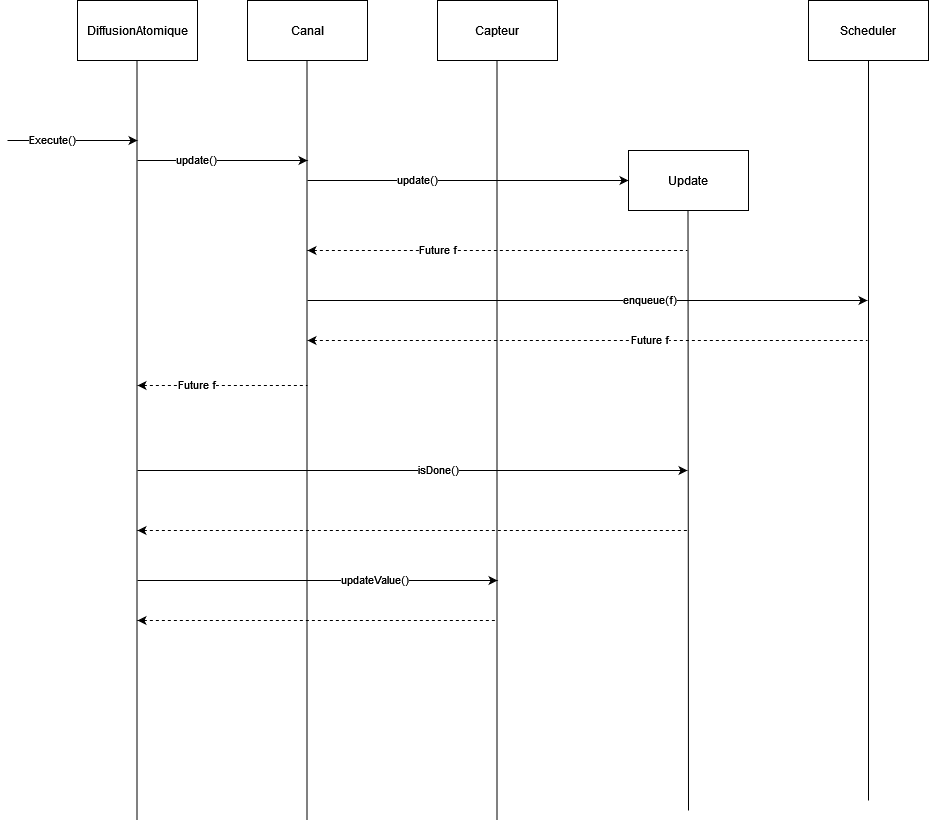

The diagram above was exported from draw.io. Its source (the exported page's mxGraphModel, read from the mxfile embedded in the PNG):
<mxGraphModel dx="2889" dy="1140" grid="1" gridSize="10" guides="1" tooltips="1" connect="1" arrows="1" fold="1" page="1" pageScale="1" pageWidth="827" pageHeight="1169" math="0" shadow="0">
  <root>
    <mxCell id="0" />
    <mxCell id="1" parent="0" />
    <mxCell id="1ZHuc8b5rfn7OZ9Zx5jN-1" value="DiffusionAtomique" style="rounded=0;whiteSpace=wrap;html=1;" vertex="1" parent="1">
      <mxGeometry x="50" y="200" width="120" height="60" as="geometry" />
    </mxCell>
    <mxCell id="1ZHuc8b5rfn7OZ9Zx5jN-2" value="" style="endArrow=none;html=1;rounded=0;" edge="1" parent="1">
      <mxGeometry width="50" height="50" relative="1" as="geometry">
        <mxPoint x="109.5" y="1020" as="sourcePoint" />
        <mxPoint x="109.5" y="260" as="targetPoint" />
        <Array as="points" />
      </mxGeometry>
    </mxCell>
    <mxCell id="1ZHuc8b5rfn7OZ9Zx5jN-3" value="" style="endArrow=classic;html=1;rounded=0;" edge="1" parent="1">
      <mxGeometry width="50" height="50" relative="1" as="geometry">
        <mxPoint x="-20" y="340" as="sourcePoint" />
        <mxPoint x="110" y="340" as="targetPoint" />
      </mxGeometry>
    </mxCell>
    <mxCell id="1ZHuc8b5rfn7OZ9Zx5jN-4" value="Execute()" style="edgeLabel;html=1;align=center;verticalAlign=middle;resizable=0;points=[];" vertex="1" connectable="0" parent="1ZHuc8b5rfn7OZ9Zx5jN-3">
      <mxGeometry x="-0.3231" y="2" relative="1" as="geometry">
        <mxPoint as="offset" />
      </mxGeometry>
    </mxCell>
    <mxCell id="1ZHuc8b5rfn7OZ9Zx5jN-6" value="Canal" style="rounded=0;whiteSpace=wrap;html=1;" vertex="1" parent="1">
      <mxGeometry x="220" y="200" width="120" height="60" as="geometry" />
    </mxCell>
    <mxCell id="1ZHuc8b5rfn7OZ9Zx5jN-7" value="" style="endArrow=none;html=1;rounded=0;" edge="1" parent="1">
      <mxGeometry width="50" height="50" relative="1" as="geometry">
        <mxPoint x="279.5" y="1020" as="sourcePoint" />
        <mxPoint x="279.5" y="260" as="targetPoint" />
        <Array as="points" />
      </mxGeometry>
    </mxCell>
    <mxCell id="1ZHuc8b5rfn7OZ9Zx5jN-8" value="Update" style="rounded=0;whiteSpace=wrap;html=1;" vertex="1" parent="1">
      <mxGeometry x="601" y="350" width="120" height="60" as="geometry" />
    </mxCell>
    <mxCell id="1ZHuc8b5rfn7OZ9Zx5jN-10" value="" style="endArrow=classic;html=1;rounded=0;" edge="1" parent="1">
      <mxGeometry width="50" height="50" relative="1" as="geometry">
        <mxPoint x="110" y="360" as="sourcePoint" />
        <mxPoint x="280" y="360" as="targetPoint" />
      </mxGeometry>
    </mxCell>
    <mxCell id="1ZHuc8b5rfn7OZ9Zx5jN-11" value="update()" style="edgeLabel;html=1;align=center;verticalAlign=middle;resizable=0;points=[];" vertex="1" connectable="0" parent="1ZHuc8b5rfn7OZ9Zx5jN-10">
      <mxGeometry x="-0.3231" y="2" relative="1" as="geometry">
        <mxPoint as="offset" />
      </mxGeometry>
    </mxCell>
    <mxCell id="1ZHuc8b5rfn7OZ9Zx5jN-12" value="" style="endArrow=classic;html=1;rounded=0;entryX=0;entryY=0.5;entryDx=0;entryDy=0;" edge="1" parent="1" target="1ZHuc8b5rfn7OZ9Zx5jN-8">
      <mxGeometry width="50" height="50" relative="1" as="geometry">
        <mxPoint x="280" y="380" as="sourcePoint" />
        <mxPoint x="450" y="380" as="targetPoint" />
      </mxGeometry>
    </mxCell>
    <mxCell id="1ZHuc8b5rfn7OZ9Zx5jN-13" value="update()" style="edgeLabel;html=1;align=center;verticalAlign=middle;resizable=0;points=[];" vertex="1" connectable="0" parent="1ZHuc8b5rfn7OZ9Zx5jN-12">
      <mxGeometry x="-0.3231" y="2" relative="1" as="geometry">
        <mxPoint as="offset" />
      </mxGeometry>
    </mxCell>
    <mxCell id="1ZHuc8b5rfn7OZ9Zx5jN-14" value="" style="endArrow=none;html=1;rounded=0;" edge="1" parent="1">
      <mxGeometry width="50" height="50" relative="1" as="geometry">
        <mxPoint x="661" y="1010" as="sourcePoint" />
        <mxPoint x="660.5" y="409" as="targetPoint" />
        <Array as="points" />
      </mxGeometry>
    </mxCell>
    <mxCell id="1ZHuc8b5rfn7OZ9Zx5jN-15" value="" style="endArrow=none;html=1;rounded=0;startArrow=classic;startFill=1;endFill=0;dashed=1;" edge="1" parent="1">
      <mxGeometry width="50" height="50" relative="1" as="geometry">
        <mxPoint x="280" y="450" as="sourcePoint" />
        <mxPoint x="660" y="450" as="targetPoint" />
      </mxGeometry>
    </mxCell>
    <mxCell id="1ZHuc8b5rfn7OZ9Zx5jN-16" value="Future f" style="edgeLabel;html=1;align=center;verticalAlign=middle;resizable=0;points=[];" vertex="1" connectable="0" parent="1ZHuc8b5rfn7OZ9Zx5jN-15">
      <mxGeometry x="-0.3231" y="2" relative="1" as="geometry">
        <mxPoint as="offset" />
      </mxGeometry>
    </mxCell>
    <mxCell id="1ZHuc8b5rfn7OZ9Zx5jN-17" value="Scheduler" style="rounded=0;whiteSpace=wrap;html=1;" vertex="1" parent="1">
      <mxGeometry x="781" y="200" width="120" height="60" as="geometry" />
    </mxCell>
    <mxCell id="1ZHuc8b5rfn7OZ9Zx5jN-18" value="" style="endArrow=none;html=1;rounded=0;entryX=0.5;entryY=1;entryDx=0;entryDy=0;" edge="1" parent="1" target="1ZHuc8b5rfn7OZ9Zx5jN-17">
      <mxGeometry width="50" height="50" relative="1" as="geometry">
        <mxPoint x="841" y="1000" as="sourcePoint" />
        <mxPoint x="840.5" y="409" as="targetPoint" />
        <Array as="points" />
      </mxGeometry>
    </mxCell>
    <mxCell id="1ZHuc8b5rfn7OZ9Zx5jN-19" value="" style="endArrow=classic;html=1;rounded=0;" edge="1" parent="1">
      <mxGeometry width="50" height="50" relative="1" as="geometry">
        <mxPoint x="280" y="500" as="sourcePoint" />
        <mxPoint x="840" y="500" as="targetPoint" />
      </mxGeometry>
    </mxCell>
    <mxCell id="1ZHuc8b5rfn7OZ9Zx5jN-20" value="enqueue(f)" style="edgeLabel;html=1;align=center;verticalAlign=middle;resizable=0;points=[];" vertex="1" connectable="0" parent="1ZHuc8b5rfn7OZ9Zx5jN-19">
      <mxGeometry x="-0.3231" y="2" relative="1" as="geometry">
        <mxPoint x="151" as="offset" />
      </mxGeometry>
    </mxCell>
    <mxCell id="1ZHuc8b5rfn7OZ9Zx5jN-21" value="" style="endArrow=none;html=1;rounded=0;startArrow=classic;startFill=1;endFill=0;dashed=1;" edge="1" parent="1">
      <mxGeometry width="50" height="50" relative="1" as="geometry">
        <mxPoint x="280" y="540" as="sourcePoint" />
        <mxPoint x="840" y="540" as="targetPoint" />
      </mxGeometry>
    </mxCell>
    <mxCell id="1ZHuc8b5rfn7OZ9Zx5jN-22" value="Future f" style="edgeLabel;html=1;align=center;verticalAlign=middle;resizable=0;points=[];" vertex="1" connectable="0" parent="1ZHuc8b5rfn7OZ9Zx5jN-21">
      <mxGeometry x="-0.3231" y="2" relative="1" as="geometry">
        <mxPoint x="151" as="offset" />
      </mxGeometry>
    </mxCell>
    <mxCell id="1ZHuc8b5rfn7OZ9Zx5jN-23" value="" style="endArrow=none;html=1;rounded=0;startArrow=classic;startFill=1;endFill=0;dashed=1;" edge="1" parent="1">
      <mxGeometry width="50" height="50" relative="1" as="geometry">
        <mxPoint x="110" y="585" as="sourcePoint" />
        <mxPoint x="280" y="585" as="targetPoint" />
      </mxGeometry>
    </mxCell>
    <mxCell id="1ZHuc8b5rfn7OZ9Zx5jN-24" value="Future f" style="edgeLabel;html=1;align=center;verticalAlign=middle;resizable=0;points=[];" vertex="1" connectable="0" parent="1ZHuc8b5rfn7OZ9Zx5jN-23">
      <mxGeometry x="-0.3231" y="2" relative="1" as="geometry">
        <mxPoint as="offset" />
      </mxGeometry>
    </mxCell>
    <mxCell id="1ZHuc8b5rfn7OZ9Zx5jN-29" value="Capteur" style="rounded=0;whiteSpace=wrap;html=1;" vertex="1" parent="1">
      <mxGeometry x="410" y="200" width="120" height="60" as="geometry" />
    </mxCell>
    <mxCell id="1ZHuc8b5rfn7OZ9Zx5jN-30" value="" style="endArrow=none;html=1;rounded=0;" edge="1" parent="1">
      <mxGeometry width="50" height="50" relative="1" as="geometry">
        <mxPoint x="469.5" y="1020" as="sourcePoint" />
        <mxPoint x="469.5" y="260" as="targetPoint" />
        <Array as="points" />
      </mxGeometry>
    </mxCell>
    <mxCell id="1ZHuc8b5rfn7OZ9Zx5jN-31" value="" style="endArrow=classic;html=1;rounded=0;" edge="1" parent="1">
      <mxGeometry width="50" height="50" relative="1" as="geometry">
        <mxPoint x="110" y="670" as="sourcePoint" />
        <mxPoint x="660" y="670" as="targetPoint" />
      </mxGeometry>
    </mxCell>
    <mxCell id="1ZHuc8b5rfn7OZ9Zx5jN-32" value="isDone()" style="edgeLabel;html=1;align=center;verticalAlign=middle;resizable=0;points=[];" vertex="1" connectable="0" parent="1ZHuc8b5rfn7OZ9Zx5jN-31">
      <mxGeometry x="-0.3231" y="2" relative="1" as="geometry">
        <mxPoint x="114" as="offset" />
      </mxGeometry>
    </mxCell>
    <mxCell id="1ZHuc8b5rfn7OZ9Zx5jN-33" value="" style="endArrow=none;html=1;rounded=0;startArrow=classic;startFill=1;endFill=0;dashed=1;" edge="1" parent="1">
      <mxGeometry width="50" height="50" relative="1" as="geometry">
        <mxPoint x="110" y="730" as="sourcePoint" />
        <mxPoint x="660" y="730" as="targetPoint" />
      </mxGeometry>
    </mxCell>
    <mxCell id="1ZHuc8b5rfn7OZ9Zx5jN-35" value="" style="endArrow=classic;html=1;rounded=0;" edge="1" parent="1">
      <mxGeometry width="50" height="50" relative="1" as="geometry">
        <mxPoint x="110" y="780" as="sourcePoint" />
        <mxPoint x="470" y="780" as="targetPoint" />
      </mxGeometry>
    </mxCell>
    <mxCell id="1ZHuc8b5rfn7OZ9Zx5jN-36" value="updateValue()" style="edgeLabel;html=1;align=center;verticalAlign=middle;resizable=0;points=[];" vertex="1" connectable="0" parent="1ZHuc8b5rfn7OZ9Zx5jN-35">
      <mxGeometry x="-0.3231" y="2" relative="1" as="geometry">
        <mxPoint x="114" as="offset" />
      </mxGeometry>
    </mxCell>
    <mxCell id="1ZHuc8b5rfn7OZ9Zx5jN-37" value="" style="endArrow=none;html=1;rounded=0;startArrow=classic;startFill=1;endFill=0;dashed=1;" edge="1" parent="1">
      <mxGeometry width="50" height="50" relative="1" as="geometry">
        <mxPoint x="110" y="820" as="sourcePoint" />
        <mxPoint x="470" y="820" as="targetPoint" />
      </mxGeometry>
    </mxCell>
  </root>
</mxGraphModel>